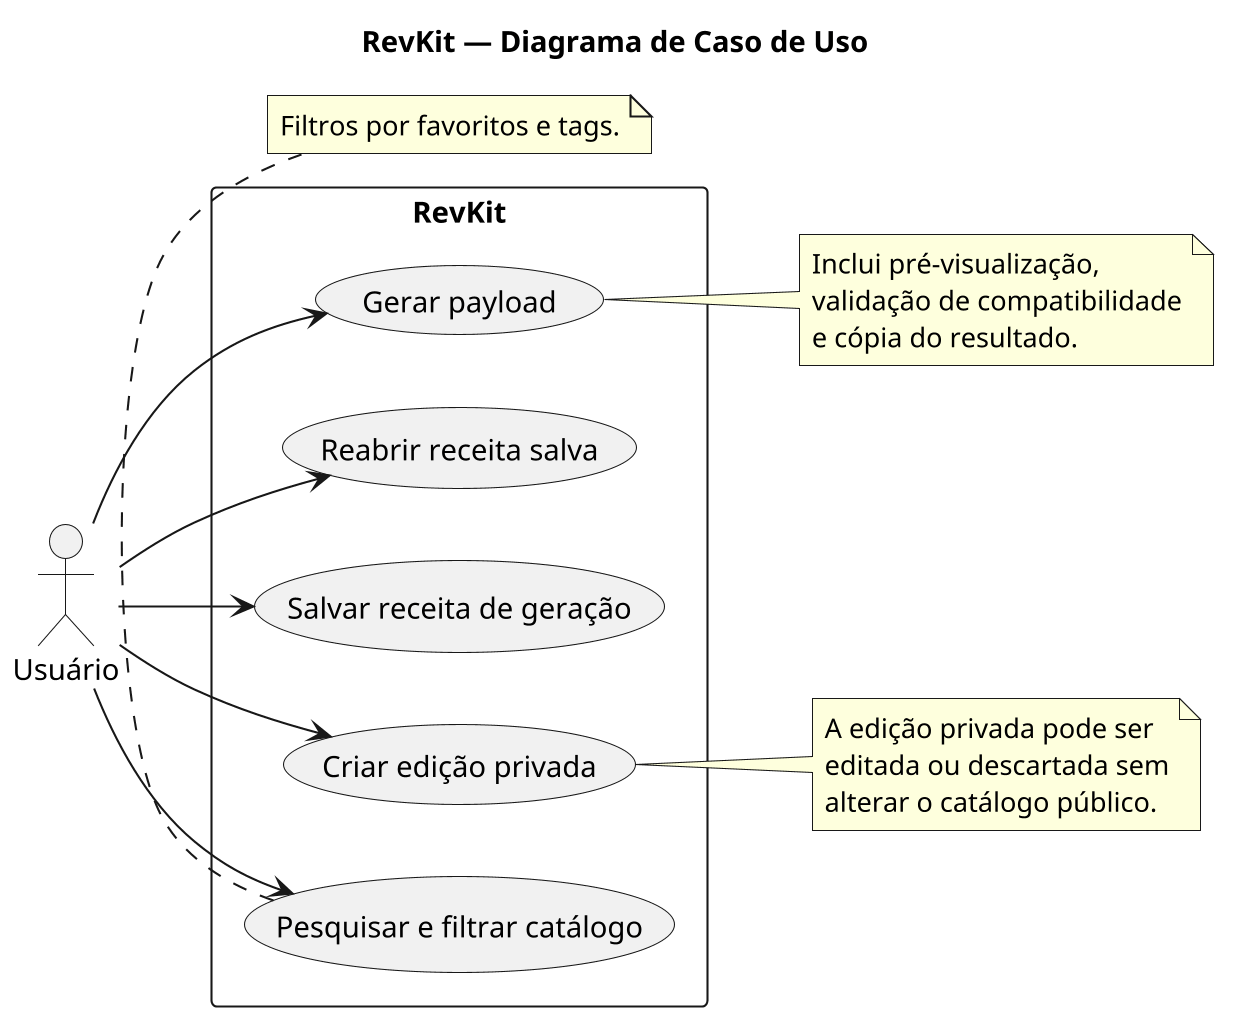

The diagram above was rendered by PlantUML. Its source (embedded in the PNG):
@startuml
skinparamlocked dpi 200
title RevKit — Diagrama de Caso de Uso
left to right direction
skinparam packageStyle rectangle

actor "Usuário" as usuario

rectangle "RevKit" {
  usecase "Gerar payload" as UC1
  usecase "Salvar receita de geração" as UC2
  usecase "Reabrir receita salva" as UC3
  usecase "Criar edição privada" as UC4
  usecase "Pesquisar e filtrar catálogo" as UC5
}

usuario --> UC1
usuario --> UC2
usuario --> UC3
usuario --> UC4
usuario --> UC5

note right of UC1
  Inclui pré-visualização,
  validação de compatibilidade
  e cópia do resultado.
end note

note right of UC4
  A edição privada pode ser
  editada ou descartada sem
  alterar o catálogo público.
end note

note bottom of UC5
  Filtros por favoritos e tags.
end note

@enduml